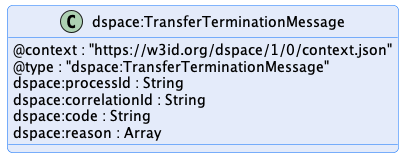

The diagram above was rendered by PlantUML. Its source (embedded in the PNG):
@startuml "transfer-termination-message"
!pragma layout smetana

!include ../../../common/style/diagram.styles.puml

hide empty description


class "dspace:TransferTerminationMessage" {
    @context : "https://w3id.org/dspace/1/0/context.json"
    @type : "dspace:TransferTerminationMessage"
    dspace:processId : String
    dspace:correlationId : String
    dspace:code : String
    dspace:reason : Array
}

@enduml